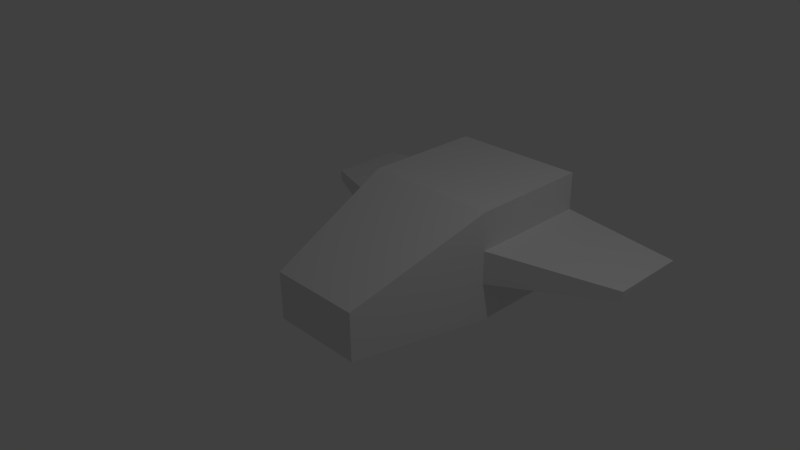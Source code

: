# Source: Hard_Surface_Simple_1.blend  (saved by Blender 2.72.0; exported with 4.5.12 LTS)
import bpy
from mathutils import Matrix  # noqa: F401  (used for matrix-valued properties, if any)

bpy.ops.wm.read_factory_settings(use_empty=True)
scene = bpy.context.scene
scene.name = 'Scene'

# ---- collections
col_collection_1 = bpy.data.collections.new('Collection 1'); scene.collection.children.link(col_collection_1)

# ---- materials (node trees are filled in below, after node groups)
mat_material = bpy.data.materials.new('Material')
mat_material.alpha_threshold = 0.0
mat_material.use_transparent_shadow = False
mat_material.roughness = 0.5
mat_material.line_color = (0.0, 0.0, 0.0, 1.0)

# ---- material node trees

# ---- world
world_world = bpy.data.worlds.new('World'); scene.world = world_world
world_world.color = (0.05088, 0.05088, 0.05088)
world_world.use_sun_shadow = False
world_world.sun_shadow_jitter_overblur = 0.0
world_world.cycles.sampling_method = 'MANUAL'
world_world.cycles.sample_map_resolution = 256

# ---- cameras
cam_camera = bpy.data.cameras.new('Camera')
cam_camera.clip_end = 100.0
cam_camera.lens = 35.0
cam_camera.sensor_width = 32.0
cam_camera.sensor_height = 18.0
cam_camera.ortho_scale = 7.314
cam_camera.dof.focus_distance = 0.0
cam_camera.dof.aperture_fstop = 128.0

# ---- lights
light_lamp = bpy.data.lights.new('Lamp', 'POINT')
light_lamp.transmission_factor = 0.0
light_lamp.cutoff_distance = 30.0
light_lamp.energy = 100.0
light_lamp.shadow_buffer_clip_start = 1.001
light_lamp.shadow_soft_size = 0.1
light_lamp.shadow_maximum_resolution = 0.006
light_lamp.use_absolute_resolution = True
light_lamp.cycles.use_multiple_importance_sampling = False

# ---- meshes
me_cube = bpy.data.meshes.new('Cube')
me_cube.from_pydata([(1.0, 1.0, -1.0), (0.6873, -1.0, -0.8415), (1.0, 1.0, 0.6001), (0.6873, -1.0, -0.1446), (1.0, 2.794, -1.0), (1.0, 2.794, 0.6001), (1.0, 1.0, 0.04827), (1.0, 2.794, 0.04827), (1.0, 1.0, -0.438), (1.0, 2.794, -0.438), (2.66, 1.67, -0.1278), (2.66, 2.794, -0.1278), (2.66, 1.67, -0.2801), (2.66, 2.794, -0.2801), (-1.0, 1.0, -1.0), (-0.6873, -1.0, -0.8415), (-1.0, 1.0, 0.6001), (-0.6873, -1.0, -0.1446), (-1.0, 2.794, -1.0), (-1.0, 2.794, 0.6001), (-1.0, 1.0, 0.04827), (-1.0, 2.794, 0.04827), (-1.0, 1.0, -0.438), (-1.0, 2.794, -0.438), (-2.66, 1.67, -0.1278), (-2.66, 2.794, -0.1278), (-2.66, 1.67, -0.2801), (-2.66, 2.794, -0.2801), (0.0, 1.0, -1.0), (0.0, -1.0, -0.8415), (0.0, 1.0, 0.6001), (0.0, -1.0, -0.1446), (0.0, 2.794, -1.0), (0.0, 2.794, 0.6001)], [], [(8, 6, 2, 3, 1, 0), (30, 2, 5, 33), (8, 0, 4, 9), (8, 9, 13, 12), (2, 6, 7, 5), (10, 12, 13, 11), (7, 6, 10, 11), (9, 7, 11, 13), (6, 8, 12, 10), (0, 1, 29, 28), (2, 30, 31, 3), (3, 31, 29, 1), (0, 28, 32, 4), (7, 9, 4, 32, 33, 5), (22, 14, 15, 17, 16, 20), (30, 33, 19, 16), (22, 23, 18, 14), (22, 26, 27, 23), (16, 19, 21, 20), (24, 25, 27, 26), (21, 25, 24, 20), (23, 27, 25, 21), (20, 24, 26, 22), (14, 28, 29, 15), (16, 17, 31, 30), (17, 15, 29, 31), (14, 18, 32, 28), (21, 19, 33, 32, 18, 23)])
me_cube.materials.append(mat_material)
me_cube.use_remesh_preserve_volume = False
me_cube.use_remesh_preserve_attributes = False
me_cube.use_mirror_vertex_groups = False
me_cube.update()

# ---- objects
ob_cube = bpy.data.objects.new('Cube', me_cube)
ob_lamp = bpy.data.objects.new('Lamp', light_lamp)
ob_camera = bpy.data.objects.new('Camera', cam_camera)

# ---- transforms, parenting, visibility, modifiers, constraints
ob_cube.location = (0.0, 0.0, 0.0)
ob_cube.lock_rotations_4d = False
ob_cube.empty_display_type = 'ARROWS'
ob_cube.lineart.crease_threshold = 0.0
ob_lamp.location = (4.076, 1.005, 5.904)
ob_lamp.rotation_euler = (0.6503, 0.05522, 1.866)
ob_lamp.lock_rotations_4d = False
ob_lamp.empty_display_type = 'ARROWS'
ob_lamp.color = (0.0, 0.0, 0.0, 0.0)
ob_lamp.lineart.crease_threshold = 0.0
ob_camera.location = (7.481, -6.508, 5.344)
ob_camera.rotation_euler = (1.109, 0.01082, 0.8149)
ob_camera.lock_rotations_4d = False
ob_camera.empty_display_type = 'ARROWS'
ob_camera.color = (0.0, 0.0, 0.0, 0.0)
ob_camera.display_type = 'WIRE'
ob_camera.lineart.crease_threshold = 0.0

# ---- collection membership
col_collection_1.objects.link(ob_cube)
col_collection_1.objects.link(ob_lamp)
col_collection_1.objects.link(ob_camera)

# ---- scene / render settings (as saved in the file)
scene.camera = ob_camera
scene.frame_start = 1; scene.frame_end = 250; scene.frame_set(1)
scene.render.engine = 'BLENDER_EEVEE_NEXT'
scene.render.resolution_percentage = 50
scene.render.dither_intensity = 0.0
scene.cycles.use_denoising = False
scene.cycles.samples = 10
scene.cycles.sampling_pattern = 'TABULATED_SOBOL'
scene.cycles.light_sampling_threshold = 0.0
scene.cycles.use_adaptive_sampling = False
scene.cycles.use_light_tree = False
scene.cycles.blur_glossy = 0.0
scene.cycles.pixel_filter_type = 'GAUSSIAN'
scene.cycles.sample_clamp_indirect = 0.0
scene.view_settings.view_transform = 'Standard'
bpy.context.view_layer.update()
